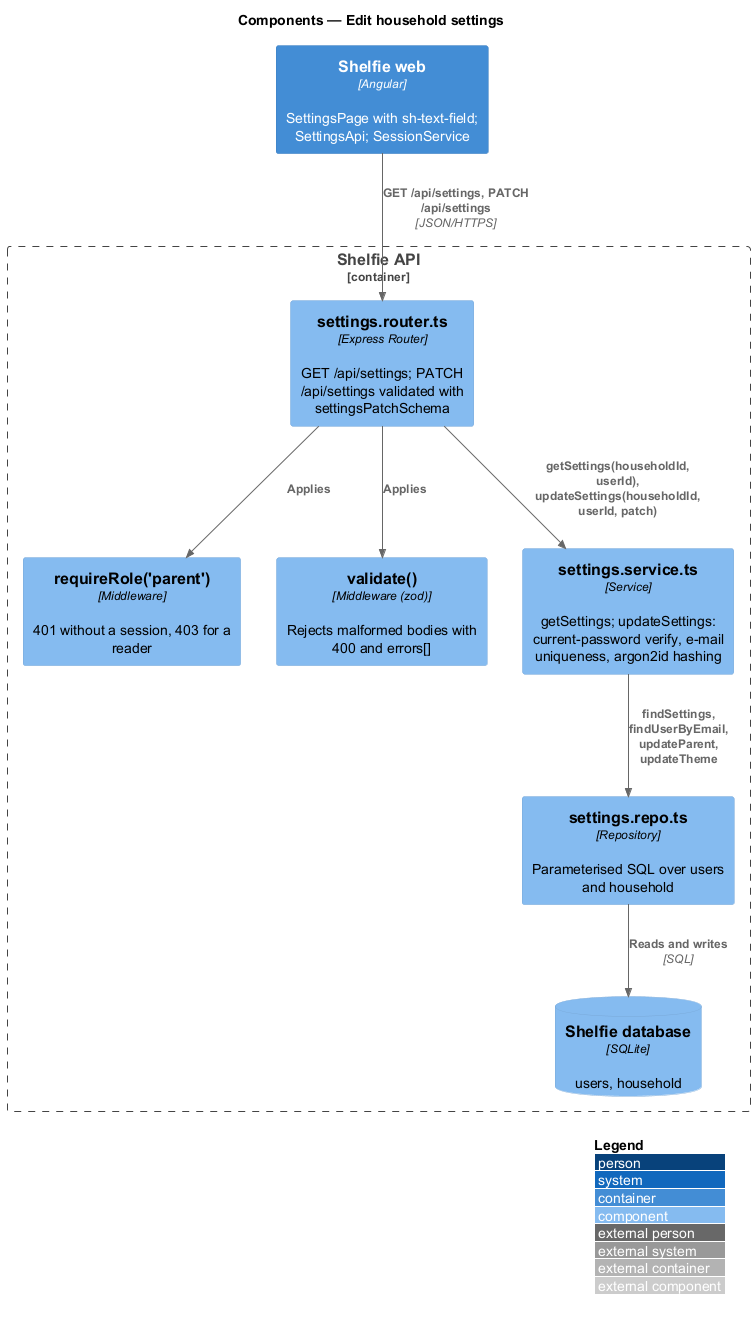

The diagram above was rendered by PlantUML. Its source (embedded in the PNG):
@startuml
!include <C4/C4_Component>
LAYOUT_WITH_LEGEND()
title Components — Edit household settings

Container(web, "Shelfie web", "Angular", "SettingsPage with sh-text-field; SettingsApi; SessionService")
Container_Boundary(api, "Shelfie API") {
  Component(authz, "requireRole('parent')", "Middleware", "401 without a session, 403 for a reader")
  Component(router, "settings.router.ts", "Express Router", "GET /api/settings; PATCH /api/settings validated with settingsPatchSchema")
  Component(validate, "validate()", "Middleware (zod)", "Rejects malformed bodies with 400 and errors[]")
  Component(service, "settings.service.ts", "Service", "getSettings; updateSettings: current-password verify, e-mail uniqueness, argon2id hashing")
  Component(repo, "settings.repo.ts", "Repository", "Parameterised SQL over users and household")
  ComponentDb(db, "Shelfie database", "SQLite", "users, household")
}
Rel(web, router, "GET /api/settings, PATCH /api/settings", "JSON/HTTPS")
Rel(router, authz, "Applies")
Rel(router, validate, "Applies")
Rel(router, service, "getSettings(householdId, userId), updateSettings(householdId, userId, patch)")
Rel(service, repo, "findSettings, findUserByEmail, updateParent, updateTheme")
Rel(repo, db, "Reads and writes", "SQL")
@enduml